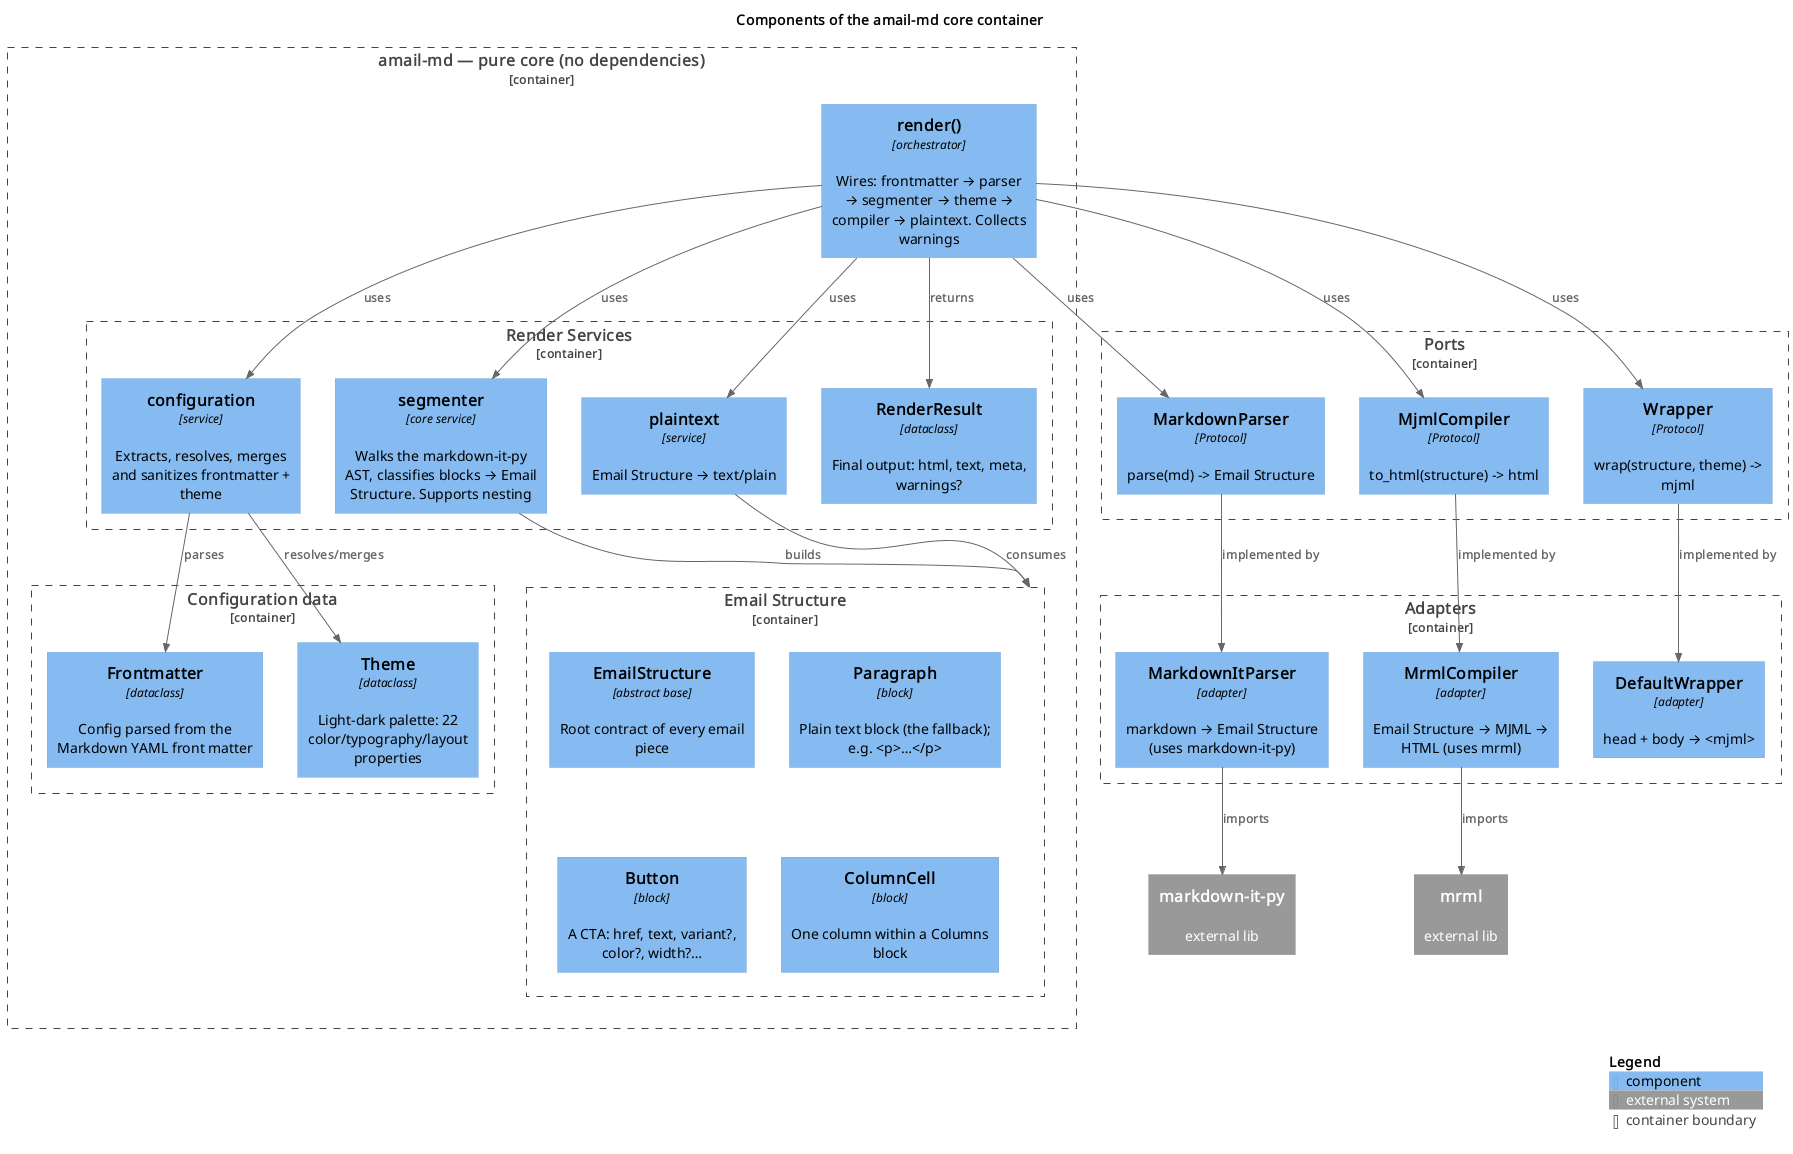

The diagram above was rendered by PlantUML. Its source (embedded in the PNG):
@startuml
!include https://raw.githubusercontent.com/plantuml-stdlib/C4-PlantUML/master/C4_Component.puml

title Components of the amail-md core container

Container_Boundary(core, "amail-md — pure core (no dependencies)") {

  Component(render, "render()", "orchestrator", "Wires: frontmatter → parser → segmenter → theme → compiler → plaintext. Collects warnings")

  Container_Boundary(rs, "Render Services") {
    Component(cfg, "configuration", "service", "Extracts, resolves, merges and sanitizes frontmatter + theme")
    Component(seg, "segmenter", "core service", "Walks the markdown-it-py AST, classifies blocks → Email Structure. Supports nesting")
    Component(pt, "plaintext", "service", "Email Structure → text/plain")
    Component(c_res, "RenderResult", "dataclass", "Final output: html, text, meta, warnings?")
  }

  Container_Boundary(es, "Email Structure") {
    Component(es_root, "EmailStructure", "abstract base", "Root contract of every email piece")
    Component(es_par, "Paragraph", "block", "Plain text block (the fallback); e.g. <p>…</p>")
    Component(es_btn, "Button", "block", "A CTA: href, text, variant?, color?, width?…")
    Component(es_col, "ColumnCell", "block", "One column within a Columns block")
  }

  Container_Boundary(theme_b, "Configuration data") {
    Component(es_fm, "Frontmatter", "dataclass", "Config parsed from the Markdown YAML front matter")
    Component(es_theme, "Theme", "dataclass", "Light-dark palette: 22 color/typography/layout properties")
  }
}

Container_Boundary(ports, "Ports") {
  Component(p_parse, "MarkdownParser", "Protocol", "parse(md) -> Email Structure")
  Component(p_comp, "MjmlCompiler", "Protocol", "to_html(structure) -> html")
  Component(p_wrap, "Wrapper", "Protocol", "wrap(structure, theme) -> mjml")
}

Container_Boundary(adapters, "Adapters") {
  Component(a_parse, "MarkdownItParser", "adapter", "markdown → Email Structure (uses markdown-it-py)")
  Component(a_comp, "MrmlCompiler", "adapter", "Email Structure → MJML → HTML (uses mrml)")
  Component(a_wrap, "DefaultWrapper", "adapter", "head + body → <mjml>")
}

System_Ext(mdit, "markdown-it-py", "external lib")
System_Ext(mrml, "mrml", "external lib")

Rel(render, cfg, "uses")
Rel(render, seg, "uses")
Rel(render, pt, "uses")
Rel(render, p_parse, "uses")
Rel(render, p_comp, "uses")
Rel(render, p_wrap, "uses")
Rel(seg, es, "builds")
Rel(cfg, es_fm, "parses")
Rel(cfg, es_theme, "resolves/merges")
Rel(pt, es, "consumes")
Rel(p_parse, a_parse, "implemented by")
Rel(p_comp, a_comp, "implemented by")
Rel(p_wrap, a_wrap, "implemented by")
Rel(a_parse, mdit, "imports")
Rel(a_comp, mrml, "imports")
Rel(render, c_res, "returns")

SHOW_LEGEND()
@enduml